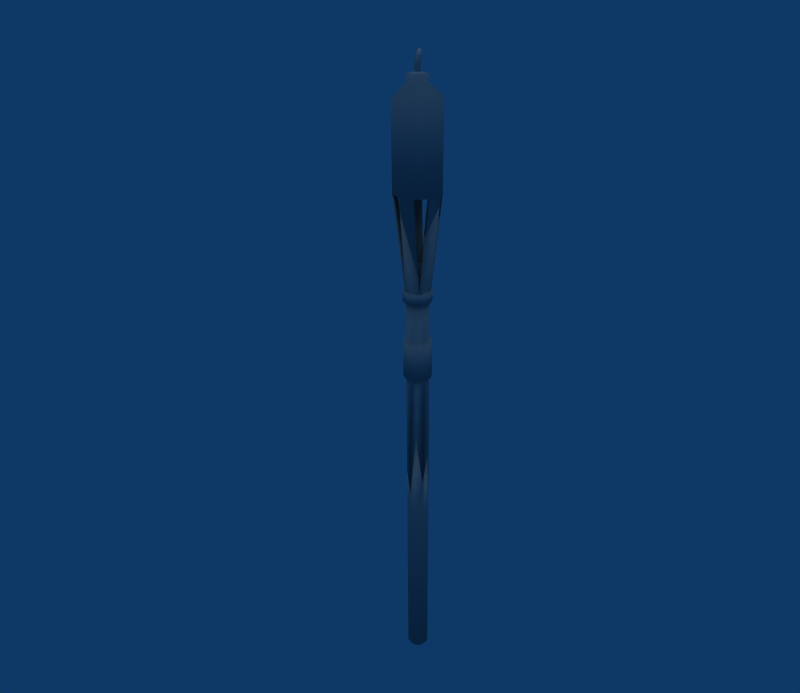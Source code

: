 # Source: TikiTorch.blend  (saved by Blender 2.49.2; exported with 4.5.12 LTS)
import bpy
from mathutils import Matrix  # noqa: F401  (used for matrix-valued properties, if any)

bpy.ops.wm.read_factory_settings(use_empty=True)
scene = bpy.context.scene
scene.name = 'Scene'

# ---- collections
col_collection_1 = bpy.data.collections.new('Collection 1'); scene.collection.children.link(col_collection_1)

# ---- materials (node trees are filled in below, after node groups)
mat_tex_0095_0_dds_002_to = bpy.data.materials.new('Tex_0095_0.dds.002_to')
mat_tex_0095_0_dds_002_to.alpha_threshold = 0.0
mat_tex_0095_0_dds_002_to.diffuse_color = (0.64, 0.64, 0.64, 1.0)
mat_tex_0095_0_dds_002_to.specular_color = (0.5, 0.5, 0.5)
mat_tex_0095_0_dds_002_to.roughness = 0.5
mat_tex_0095_0_dds_torch1 = bpy.data.materials.new('Tex_0095_0.dds_torch1')
mat_tex_0095_0_dds_torch1.alpha_threshold = 0.0
mat_tex_0095_0_dds_torch1.diffuse_color = (0.64, 0.64, 0.64, 1.0)
mat_tex_0095_0_dds_torch1.specular_color = (0.5, 0.5, 0.5)
mat_tex_0095_0_dds_torch1.roughness = 0.5
mat_tex_0095_0_dds_001_to = bpy.data.materials.new('Tex_0095_0.dds.001_to')
mat_tex_0095_0_dds_001_to.alpha_threshold = 0.0
mat_tex_0095_0_dds_001_to.diffuse_color = (0.64, 0.64, 0.64, 1.0)
mat_tex_0095_0_dds_001_to.specular_color = (0.5, 0.5, 0.5)
mat_tex_0095_0_dds_001_to.roughness = 0.5

# ---- material node trees

# ---- world
world_world = bpy.data.worlds.new('World'); scene.world = world_world
world_world.color = (0.05656, 0.2208, 0.4)
world_world.use_sun_shadow = False
world_world.sun_shadow_jitter_overblur = 0.0
world_world.cycles.sampling_method = 'MANUAL'
world_world.cycles.sample_map_resolution = 256

# ---- cameras
cam_camera = bpy.data.cameras.new('Camera')
cam_camera.passepartout_alpha = 0.2
cam_camera.clip_end = 100.0
cam_camera.lens = 35.0
cam_camera.ortho_scale = 7.314
cam_camera.show_passepartout = False
cam_camera.show_safe_areas = True
cam_camera.dof.focus_distance = 0.0
cam_camera.dof.aperture_fstop = 128.0

# ---- lights
light_lamp_001 = bpy.data.lights.new('Lamp.001', 'SUN')
light_lamp_001.transmission_factor = 0.0
light_lamp_001.angle = 1.571
light_lamp_001.energy = 0.8816
light_lamp_001.shadow_buffer_clip_start = 0.5
light_lamp_001.shadow_soft_size = 1.0
light_lamp_001.shadow_cascade_max_distance = 1000.0
light_lamp_001.cycles.use_multiple_importance_sampling = False
light_lamp = bpy.data.lights.new('Lamp', 'SPOT')
light_lamp.transmission_factor = 0.0
light_lamp.energy = 100.0
light_lamp.shadow_buffer_clip_start = 0.5
light_lamp.shadow_soft_size = 1.0
light_lamp.shadow_maximum_resolution = 0.006
light_lamp.use_absolute_resolution = True
light_lamp.cycles.use_multiple_importance_sampling = False

# ---- meshes
me_mesh_0183_rip_tex_002 = bpy.data.meshes.new('Mesh_0183.rip_Tex.002')
me_mesh_0183_rip_tex_002.from_pydata([(-0.047, -0.012, 1.294), (-0.05, -0.015, 1.334), (-0.03, -0.043, 1.334), (0.025, -0.02, 1.142), (0.032, -0.041, 1.334), (0.027, -0.025, 1.145), (0.034, -0.046, 1.334), (0.0, -0.057, 1.334), (-0.001, -0.054, 1.3), (-0.003, -0.048, 1.296), (-0.002, -0.052, 1.334), (0.007, 0.002, 1.588), (0.0, 0.007, 1.588), (0.002, 0.006, 1.604), (-0.007, 0.002, 1.588), (-0.005, 0.001, 1.605), (-0.007, 0.005, 1.619), (0.008, 0.001, 1.605), (0.0, 0.01, 1.618), (-0.009, 0.013, 1.632), (-0.003, 0.016, 1.631), (0.006, 0.005, 1.622), (0.006, -0.007, 1.606), (0.003, -0.002, 1.624), (-0.003, -0.007, 1.606), (-0.005, -0.002, 1.623), (-0.002, 0.008, 1.638), (-0.008, 0.008, 1.636), (0.001, 0.013, 1.635), (-0.004, -0.006, 1.588), (0.004, -0.006, 1.588), (0.045, -0.018, 1.25), (0.039, -0.018, 1.246), (0.052, 0.018, 1.311), (0.047, 0.018, 1.313), (-0.034, -0.046, 1.334), (-0.049, -0.014, 1.28), (-0.03, 0.044, 1.3), (-0.027, 0.041, 1.306), (-0.046, 0.011, 1.239), (-0.041, 0.008, 1.234), (-0.002, 0.05, 1.315), (-0.001, 0.055, 1.311), (0.03, 0.036, 1.28), (0.032, 0.04, 1.277), (-0.055, -0.018, 1.334), (-0.03, 0.043, 1.334), (-0.05, 0.015, 1.334), (-0.002, 0.052, 1.334), (0.0, 0.057, 1.334), (0.034, 0.046, 1.334), (0.032, 0.042, 1.334), (-0.034, 0.046, 1.541), (-0.055, 0.018, 1.541), (-0.022, 0.007, 1.57), (-0.014, 0.019, 1.588), (-0.014, 0.019, 1.57), (-0.022, 0.007, 1.588), (0.0, 0.057, 1.541), (0.0, 0.023, 1.57), (0.034, 0.046, 1.541), (0.014, 0.019, 1.57), (0.055, 0.018, 1.541), (0.022, 0.007, 1.57), (0.055, -0.018, 1.541), (0.0, 0.023, 1.588), (0.014, 0.019, 1.588), (0.022, 0.007, 1.588), (0.022, -0.007, 1.57), (0.022, -0.007, 1.588), (0.014, -0.019, 1.57), (0.014, -0.019, 1.588), (0.034, -0.046, 1.541), (0.0, -0.057, 1.541), (0.0, -0.023, 1.57), (-0.034, -0.046, 1.541), (-0.014, -0.019, 1.57), (-0.055, -0.018, 1.541), (-0.022, -0.007, 1.57), (-0.022, -0.007, 1.588), (0.0, -0.023, 1.588), (-0.014, -0.019, 1.588), (0.049, -0.018, 1.334), (0.049, 0.018, 1.334), (0.055, 0.018, 1.334), (0.055, -0.018, 1.334), (-0.055, 0.018, 1.334), (-0.034, 0.046, 1.334), (0.0, 0.0, 1.595)], [], [(0, 1, 2), (3, 4, 5), (4, 6, 5), (6, 7, 5), (5, 7, 8), (8, 7, 9), (7, 10, 9), (11, 12, 13), (14, 15, 12), (12, 15, 13), (15, 16, 13), (11, 13, 17), (17, 13, 18), (13, 16, 18), (18, 16, 19), (19, 20, 18), (20, 21, 18), (18, 21, 17), (17, 21, 22), (21, 23, 22), (22, 23, 24), (24, 23, 25), (23, 26, 25), (25, 26, 27), (20, 28, 21), (21, 28, 23), (28, 26, 23), (19, 16, 27), (27, 16, 25), (16, 15, 25), (25, 15, 24), (15, 14, 24), (14, 29, 24), (24, 29, 22), (29, 30, 22), (22, 30, 17), (30, 11, 17), (10, 4, 9), (9, 4, 3), (31, 32, 33), (33, 32, 34), (3, 5, 9), (9, 5, 8), (35, 0, 2), (0, 35, 36), (37, 38, 39), (39, 38, 40), (41, 42, 43), (43, 42, 44), (1, 0, 45), (0, 36, 45), (45, 36, 35), (38, 46, 40), (40, 46, 47), (41, 48, 42), (48, 49, 42), (49, 50, 42), (42, 50, 44), (44, 50, 43), (50, 51, 43), (52, 53, 54), (55, 56, 57), (57, 56, 54), (54, 56, 52), (52, 56, 58), (56, 59, 58), (58, 59, 60), (59, 61, 60), (60, 61, 62), (61, 63, 62), (62, 63, 64), (56, 55, 59), (55, 65, 59), (59, 65, 61), (65, 66, 61), (61, 66, 63), (66, 67, 63), (63, 67, 68), (67, 69, 68), (68, 69, 70), (69, 71, 70), (63, 68, 64), (64, 68, 72), (68, 70, 72), (72, 70, 73), (70, 74, 73), (73, 74, 75), (74, 76, 75), (75, 76, 77), (76, 78, 77), (77, 78, 53), (53, 78, 54), (78, 79, 54), (54, 79, 57), (70, 71, 74), (71, 80, 74), (74, 80, 76), (80, 81, 76), (76, 81, 78), (81, 79, 78), (51, 48, 43), (43, 48, 41), (32, 82, 34), (34, 82, 83), (34, 83, 33), (83, 84, 33), (84, 85, 33), (33, 85, 31), (31, 85, 32), (85, 82, 32), (20, 19, 28), (19, 27, 28), (28, 27, 26), (86, 53, 87), (53, 52, 87), (87, 52, 49), (52, 58, 49), (49, 58, 50), (58, 60, 50), (50, 60, 84), (60, 62, 84), (84, 62, 85), (62, 64, 85), (85, 64, 6), (64, 72, 6), (6, 72, 7), (72, 73, 7), (7, 73, 35), (73, 75, 35), (35, 75, 45), (75, 77, 45), (45, 77, 86), (77, 53, 86), (65, 55, 88), (55, 57, 88), (57, 79, 88), (79, 81, 88), (81, 80, 88), (80, 71, 88), (71, 69, 88), (69, 67, 88), (67, 66, 88), (88, 66, 65), (40, 47, 39), (47, 86, 39), (86, 87, 39), (39, 87, 37), (37, 87, 38), (87, 46, 38), (50, 84, 49), (84, 85, 49), (85, 6, 49), (6, 7, 49), (7, 35, 49), (35, 45, 49), (45, 86, 49), (49, 86, 87)])
me_mesh_0183_rip_tex_002.polygons.foreach_set('use_smooth', [True] * 157)
_k = set([(1, 2), (1, 45), (2, 35), (4, 6), (4, 10), (7, 10), (11, 12), (11, 30), (12, 14), (14, 29), (29, 30), (46, 47), (46, 87), (47, 86), (48, 49), (48, 51), (50, 51), (82, 83), (82, 85), (83, 84)])
me_mesh_0183_rip_tex_002.attributes.new('sharp_edge', 'BOOLEAN', 'EDGE').data.foreach_set('value', [ (min(e.vertices), max(e.vertices)) in _k for e in me_mesh_0183_rip_tex_002.edges])
_uv = me_mesh_0183_rip_tex_002.uv_layers.new(name='UVTex')
_uv.uv.foreach_set('vector', [0.3697, 0.9596, 0.2557, 0.9596, 0.2557, 0.8674, 0.8055, 0.8434, 0.2557, 0.8434, 0.7964, 0.8674, 0.2557, 0.8434, 0.2557, 0.8674, 0.7964, 0.8674, 0.2557, 0.8674, 0.2557, 0.9596, 0.7964, 0.8674, 0.7964, 0.8674, 0.2557, 0.9596, 0.3536, 0.9596, 0.3536, 0.9596, 0.2557, 0.9596, 0.3636, 0.9836, 0.2557, 0.9596, 0.2557, 0.9836, 0.3636, 0.9836, 0.7566, 0.8278, 0.7766, 0.8278, 0.7766, 0.768, 0.7967, 0.8278, 0.7967, 0.768, 0.7766, 0.8278, 0.7766, 0.8278, 0.7967, 0.768, 0.7766, 0.768, 0.7967, 0.768, 0.7967, 0.6883, 0.7766, 0.768, 0.7566, 0.8278, 0.7766, 0.768, 0.7566, 0.768, 0.7566, 0.768, 0.7766, 0.768, 0.7766, 0.6883, 0.7766, 0.768, 0.7967, 0.6883, 0.7766, 0.6883, 0.7766, 0.6883, 0.7967, 0.6883, 0.7967, 0.6285, 0.7967, 0.6285, 0.7766, 0.6285, 0.7766, 0.6883, 0.7766, 0.6285, 0.7566, 0.6883, 0.7766, 0.6883, 0.7766, 0.6883, 0.7566, 0.6883, 0.7566, 0.768, 0.7566, 0.768, 0.7566, 0.6883, 0.7365, 0.768, 0.7566, 0.6883, 0.7365, 0.6883, 0.7365, 0.768, 0.7365, 0.768, 0.7365, 0.6883, 0.7164, 0.768, 0.7164, 0.768, 0.7365, 0.6883, 0.7164, 0.6883, 0.7365, 0.6883, 0.7365, 0.6285, 0.7164, 0.6883, 0.7164, 0.6883, 0.7365, 0.6285, 0.7164, 0.6285, 0.7766, 0.6285, 0.7566, 0.6285, 0.7566, 0.6883, 0.7566, 0.6883, 0.7566, 0.6285, 0.7365, 0.6883, 0.7566, 0.6285, 0.7365, 0.6285, 0.7365, 0.6883, 0.6964, 0.6285, 0.6964, 0.6883, 0.7164, 0.6285, 0.7164, 0.6285, 0.6964, 0.6883, 0.7164, 0.6883, 0.6964, 0.6883, 0.6964, 0.768, 0.7164, 0.6883, 0.7164, 0.6883, 0.6964, 0.768, 0.7164, 0.768, 0.6964, 0.768, 0.6964, 0.8278, 0.7164, 0.768, 0.6964, 0.8278, 0.7164, 0.8278, 0.7164, 0.768, 0.7164, 0.768, 0.7164, 0.8278, 0.7365, 0.768, 0.7164, 0.8278, 0.7365, 0.8278, 0.7365, 0.768, 0.7365, 0.768, 0.7365, 0.8278, 0.7566, 0.768, 0.7365, 0.8278, 0.7566, 0.8278, 0.7566, 0.768, 0.2557, 0.9596, 0.2557, 0.8674, 0.3636, 0.9596, 0.3636, 0.9596, 0.2557, 0.8674, 0.8056, 0.8674, 0.08305, 0.8788, 0.05274, 0.8788, 0.08305, 0.9274, 0.08305, 0.9274, 0.05274, 0.8788, 0.05274, 0.9274, 0.007386, 0.9266, 0.04552, 0.9266, 0.007386, 0.8784, 0.007386, 0.8784, 0.04552, 0.9266, 0.04552, 0.8784, 0.09208, 0.8754, 0.1199, 0.9293, 0.1199, 0.8754, 0.1199, 0.9293, 0.09208, 0.8754, 0.09208, 0.9293, 0.1486, 0.9388, 0.1207, 0.9388, 0.1486, 0.9901, 0.1486, 0.9901, 0.1207, 0.9388, 0.1207, 0.9901, 0.1856, 0.9135, 0.1628, 0.9135, 0.1856, 0.9866, 0.1856, 0.9866, 0.1628, 0.9135, 0.1628, 0.9866, 0.2557, 0.9836, 0.3696, 0.9836, 0.2557, 0.9596, 0.3696, 0.9836, 0.4106, 0.9596, 0.2557, 0.9596, 0.2557, 0.9596, 0.4106, 0.9596, 0.2557, 0.8674, 0.3354, 0.9596, 0.2557, 0.9596, 0.5412, 0.8674, 0.5412, 0.8674, 0.2557, 0.9596, 0.2557, 0.8674, 0.31, 0.8434, 0.2557, 0.8434, 0.3222, 0.8674, 0.2557, 0.8434, 0.2557, 0.8674, 0.3222, 0.8674, 0.2557, 0.8674, 0.2557, 0.9596, 0.3222, 0.8674, 0.3222, 0.8674, 0.2557, 0.9596, 0.4205, 0.9596, 0.4205, 0.9596, 0.2557, 0.9596, 0.4101, 0.9836, 0.2557, 0.9596, 0.2557, 0.9836, 0.4101, 0.9836, 0.6312, 0.1702, 0.672, 0.1702, 0.672, 0.07558, 0.6312, 0.01277, 0.6312, 0.07558, 0.672, 0.01277, 0.672, 0.01277, 0.6312, 0.07558, 0.672, 0.07558, 0.672, 0.07558, 0.6312, 0.07558, 0.6312, 0.1702, 0.6312, 0.1702, 0.6312, 0.07558, 0.5903, 0.1702, 0.6312, 0.07558, 0.5903, 0.07558, 0.5903, 0.1702, 0.5903, 0.1702, 0.5903, 0.07558, 0.5495, 0.1702, 0.5903, 0.07558, 0.5495, 0.07558, 0.5495, 0.1702, 0.5495, 0.1702, 0.5495, 0.07558, 0.5087, 0.1702, 0.5495, 0.07558, 0.5087, 0.07558, 0.5087, 0.1702, 0.5087, 0.1702, 0.5087, 0.07558, 0.4678, 0.1702, 0.6312, 0.07558, 0.6312, 0.01277, 0.5903, 0.07558, 0.6312, 0.01277, 0.5903, 0.01277, 0.5903, 0.07558, 0.5903, 0.07558, 0.5903, 0.01277, 0.5495, 0.07558, 0.5903, 0.01277, 0.5495, 0.01277, 0.5495, 0.07558, 0.5495, 0.07558, 0.5495, 0.01277, 0.5087, 0.07558, 0.5495, 0.01277, 0.5087, 0.01277, 0.5087, 0.07558, 0.5087, 0.07558, 0.5087, 0.01277, 0.4678, 0.07558, 0.5087, 0.01277, 0.4678, 0.01277, 0.4678, 0.07558, 0.4678, 0.07558, 0.4678, 0.01277, 0.427, 0.07558, 0.4678, 0.01277, 0.427, 0.01277, 0.427, 0.07558, 0.5087, 0.07558, 0.4678, 0.07558, 0.4678, 0.1702, 0.4678, 0.1702, 0.4678, 0.07558, 0.427, 0.1702, 0.4678, 0.07558, 0.427, 0.07558, 0.427, 0.1702, 0.427, 0.1702, 0.427, 0.07558, 0.3862, 0.1702, 0.427, 0.07558, 0.3862, 0.07558, 0.3862, 0.1702, 0.3862, 0.1702, 0.3862, 0.07558, 0.3453, 0.1702, 0.3862, 0.07558, 0.3453, 0.07558, 0.3453, 0.1702, 0.3453, 0.1702, 0.3453, 0.07558, 0.3045, 0.1702, 0.3453, 0.07558, 0.3045, 0.07558, 0.3045, 0.1702, 0.3045, 0.1702, 0.3045, 0.07558, 0.2636, 0.1702, 0.2636, 0.1702, 0.3045, 0.07558, 0.2636, 0.07558, 0.3045, 0.07558, 0.3045, 0.01277, 0.2636, 0.07558, 0.2636, 0.07558, 0.3045, 0.01277, 0.2636, 0.01277, 0.427, 0.07558, 0.427, 0.01277, 0.3862, 0.07558, 0.427, 0.01277, 0.3862, 0.01277, 0.3862, 0.07558, 0.3862, 0.07558, 0.3862, 0.01277, 0.3453, 0.07558, 0.3862, 0.01277, 0.3453, 0.01277, 0.3453, 0.07558, 0.3453, 0.07558, 0.3453, 0.01277, 0.3045, 0.07558, 0.3453, 0.01277, 0.3045, 0.01277, 0.3045, 0.07558, 0.2557, 0.9596, 0.2557, 0.8674, 0.4102, 0.9596, 0.4102, 0.9596, 0.2557, 0.8674, 0.3101, 0.8674, 0.5081, 0.9596, 0.2557, 0.9596, 0.3164, 0.8674, 0.3164, 0.8674, 0.2557, 0.9596, 0.2557, 0.8674, 0.3164, 0.8434, 0.2557, 0.8434, 0.323, 0.8674, 0.2557, 0.8434, 0.2557, 0.8674, 0.323, 0.8674, 0.2557, 0.8674, 0.2557, 0.9596, 0.323, 0.8674, 0.323, 0.8674, 0.2557, 0.9596, 0.4964, 0.9596, 0.4964, 0.9596, 0.2557, 0.9596, 0.5081, 0.9836, 0.2557, 0.9596, 0.2557, 0.9836, 0.5081, 0.9836, 0.7249, 0.5326, 0.801, 0.5197, 0.689, 0.4644, 0.801, 0.5197, 0.8123, 0.4435, 0.689, 0.4644, 0.689, 0.4644, 0.8123, 0.4435, 0.743, 0.4093, 0.6714, 0.5903, 0.6714, 0.1821, 0.6306, 0.5903, 0.6714, 0.1821, 0.6306, 0.1821, 0.6306, 0.5903, 0.6306, 0.5903, 0.6306, 0.1821, 0.5897, 0.5903, 0.6306, 0.1821, 0.5897, 0.1821, 0.5897, 0.5903, 0.5897, 0.5903, 0.5897, 0.1821, 0.5488, 0.5903, 0.5897, 0.1821, 0.5488, 0.1821, 0.5488, 0.5903, 0.5488, 0.5903, 0.5488, 0.1821, 0.508, 0.5903, 0.5488, 0.1821, 0.508, 0.1821, 0.508, 0.5903, 0.508, 0.5903, 0.508, 0.1821, 0.4671, 0.5903, 0.508, 0.1821, 0.4671, 0.1821, 0.4671, 0.5903, 0.4671, 0.5903, 0.4671, 0.1821, 0.4262, 0.5903, 0.4671, 0.1821, 0.4262, 0.1821, 0.4262, 0.5903, 0.4262, 0.5903, 0.4262, 0.1821, 0.3854, 0.5903, 0.4262, 0.1821, 0.3854, 0.1821, 0.3854, 0.5903, 0.3854, 0.5903, 0.3854, 0.1821, 0.3445, 0.5903, 0.3854, 0.1821, 0.3445, 0.1821, 0.3445, 0.5903, 0.3445, 0.5903, 0.3445, 0.1821, 0.3036, 0.5903, 0.3445, 0.1821, 0.3037, 0.1821, 0.3036, 0.5903, 0.3036, 0.5903, 0.3037, 0.1821, 0.2628, 0.5903, 0.3037, 0.1821, 0.2628, 0.1821, 0.2628, 0.5903, 0.9566, 0.7002, 0.9162, 0.6796, 0.9048, 0.752, 0.9162, 0.6796, 0.8715, 0.6867, 0.9048, 0.752, 0.8715, 0.6867, 0.8395, 0.7187, 0.9048, 0.752, 0.8395, 0.7187, 0.8324, 0.7634, 0.9048, 0.752, 0.8324, 0.7634, 0.853, 0.8038, 0.9048, 0.752, 0.853, 0.8038, 0.8933, 0.8243, 0.9048, 0.752, 0.8933, 0.8243, 0.938, 0.8172, 0.9048, 0.752, 0.938, 0.8172, 0.97, 0.7852, 0.9048, 0.752, 0.97, 0.7852, 0.9771, 0.7405, 0.9048, 0.752, 0.9048, 0.752, 0.9771, 0.7405, 0.9566, 0.7002, 0.5412, 0.8434, 0.2557, 0.8434, 0.5287, 0.8674, 0.2557, 0.8434, 0.2557, 0.8674, 0.5287, 0.8674, 0.2557, 0.8674, 0.2557, 0.9596, 0.5287, 0.8674, 0.5287, 0.8674, 0.2557, 0.9596, 0.3546, 0.9596, 0.3546, 0.9596, 0.2557, 0.9596, 0.3354, 0.9836, 0.2557, 0.9596, 0.2557, 0.9836, 0.3354, 0.9836, 0.9498, 0.03152, 0.9898, 0.08664, 0.885, 0.01047, 0.9898, 0.08664, 0.9898, 0.1548, 0.885, 0.01047, 0.9898, 0.1548, 0.9498, 0.2099, 0.885, 0.01047, 0.9498, 0.2099, 0.885, 0.2309, 0.885, 0.01047, 0.885, 0.2309, 0.8202, 0.2099, 0.885, 0.01047, 0.8202, 0.2099, 0.7801, 0.1548, 0.885, 0.01047, 0.7801, 0.1548, 0.7801, 0.08664, 0.885, 0.01047, 0.885, 0.01047, 0.7801, 0.08664, 0.8202, 0.03152])
me_mesh_0183_rip_tex_002.materials.append(mat_tex_0095_0_dds_002_to)
me_mesh_0183_rip_tex_002.use_remesh_preserve_volume = False
me_mesh_0183_rip_tex_002.use_remesh_preserve_attributes = False
me_mesh_0183_rip_tex_002.use_mirror_vertex_groups = False
me_mesh_0183_rip_tex_002.update()
me_mesh_0183_rip_tex_001 = bpy.data.meshes.new('Mesh_0183.rip_Tex.001')
me_mesh_0183_rip_tex_001.from_pydata([(0.013, -0.01, 0.5792), (0.027, -0.009, 0.5572), (0.027, 0.009, 0.6382), (0.002, 0.002, 0.5342), (-0.017, -0.023, 0.5862), (0.0, -0.028, 0.5212), (0.0, 0.028, 0.7752), (-0.009, 0.016, 0.6962), (0.017, 0.023, 0.4922), (-0.027, -0.009, 0.5432), (-0.017, 0.023, 0.6602), (-0.018, 0.018, 0.6432), (0.0, 0.028, 0.4652), (0.017, 0.023, -0.03076), (0.0, 0.028, -0.03076), (0.017, -0.023, -0.03076), (0.027, -0.009, -0.03076), (0.027, -0.009, 0.4632), (0.027, 0.009, 0.4632), (0.027, 0.009, -0.03076), (0.017, 0.023, 0.4652), (0.017, -0.023, 0.4632), (0.017, -0.023, 0.6982), (0.0, -0.028, 0.4642), (-0.017, -0.023, 0.4642), (-0.027, -0.009, 0.4642), (-0.017, 0.023, -0.03076), (-0.027, 0.009, -0.03076), (-0.027, 0.009, 0.4652), (-0.027, -0.009, -0.03076), (-0.017, -0.023, -0.03076), (0.0, -0.028, -0.03076), (-0.017, 0.023, 0.4652), (-0.027, 0.009, 0.7042)], [], [(0, 1, 2), (4, 0, 3), (0, 4, 5), (6, 7, 8), (8, 7, 3), (7, 9, 3), (3, 9, 4), (8, 3, 2), (3, 0, 2), (10, 11, 6), (6, 11, 7), (11, 9, 7), (12, 13, 14), (15, 16, 17), (17, 16, 18), (16, 19, 18), (19, 13, 18), (18, 13, 20), (13, 12, 20), (12, 6, 20), (6, 8, 20), (20, 8, 18), (8, 2, 18), (18, 2, 17), (2, 1, 17), (17, 1, 21), (1, 22, 21), (21, 22, 23), (22, 5, 23), (23, 5, 24), (5, 4, 24), (24, 4, 25), (4, 9, 25), (26, 27, 28), (28, 27, 25), (27, 29, 25), (25, 29, 24), (29, 30, 24), (24, 30, 23), (30, 31, 23), (23, 31, 21), (31, 15, 21), (21, 15, 17), (12, 14, 32), (14, 26, 32), (32, 26, 28), (25, 9, 28), (9, 33, 28), (28, 33, 32), (33, 10, 32), (32, 10, 12), (10, 6, 12), (19, 16, 13), (16, 15, 13), (15, 31, 13), (13, 31, 14), (31, 30, 14), (14, 30, 26), (30, 29, 26), (26, 29, 27), (1, 0, 22), (10, 33, 11), (33, 9, 11), (22, 0, 5)])
me_mesh_0183_rip_tex_001.polygons.foreach_set('use_smooth', [True] * 64)
_uv = me_mesh_0183_rip_tex_001.uv_layers.new(name='UVTex')
_uv.uv.foreach_set('vector', [0.1472, 0.9799, 0.1532, 0.9899, 0.1532, 0.9536, 0.154, 0.9875, 0.1674, 0.9816, 0.1622, 0.9762, 0.1674, 0.9816, 0.154, 0.9875, 0.1614, 0.9899, 0.07889, 0.8629, 0.0748, 0.8983, 0.08633, 0.9899, 0.08633, 0.9899, 0.0748, 0.8983, 0.0797, 0.9711, 0.0748, 0.8983, 0.06687, 0.967, 0.0797, 0.9711, 0.0797, 0.9711, 0.06687, 0.967, 0.07146, 0.9476, 0.1351, 0.9242, 0.1285, 0.9431, 0.1397, 0.9899, 0.1285, 0.9431, 0.1337, 0.9636, 0.1397, 0.9899, 0.08961, 0.9371, 0.0917, 0.9449, 0.0872, 0.8858, 0.0872, 0.8858, 0.0917, 0.9449, 0.09283, 0.9212, 0.0917, 0.9449, 0.1037, 0.9899, 0.09283, 0.9212, 0.2272, 0.3572, 0.2057, 0.8132, 0.2272, 0.8132, 0.1409, 0.8132, 0.1625, 0.8132, 0.1625, 0.3581, 0.1625, 0.3581, 0.1625, 0.8132, 0.1841, 0.358, 0.1625, 0.8132, 0.1841, 0.8132, 0.1841, 0.358, 0.1841, 0.8132, 0.2057, 0.8132, 0.1841, 0.358, 0.1841, 0.358, 0.2057, 0.8132, 0.2057, 0.357, 0.2057, 0.8132, 0.2272, 0.3572, 0.2057, 0.357, 0.2272, 0.3572, 0.2272, 0.2031, 0.2057, 0.357, 0.2272, 0.2031, 0.2057, 0.3439, 0.2057, 0.357, 0.2057, 0.357, 0.2057, 0.3439, 0.1841, 0.358, 0.2057, 0.3439, 0.1841, 0.2711, 0.1841, 0.358, 0.1841, 0.358, 0.1841, 0.2711, 0.1625, 0.3581, 0.1841, 0.2711, 0.1625, 0.3114, 0.1625, 0.3581, 0.1625, 0.3581, 0.1625, 0.3114, 0.1409, 0.3582, 0.1625, 0.3114, 0.1409, 0.241, 0.1409, 0.3582, 0.1409, 0.3582, 0.1409, 0.241, 0.1194, 0.3577, 0.1409, 0.241, 0.1194, 0.3295, 0.1194, 0.3577, 0.1194, 0.3577, 0.1194, 0.3295, 0.09781, 0.3577, 0.1194, 0.3295, 0.09782, 0.2971, 0.09781, 0.3577, 0.09781, 0.3577, 0.09782, 0.2971, 0.07625, 0.3574, 0.09782, 0.2971, 0.07625, 0.3185, 0.07625, 0.3574, 0.03311, 0.8132, 0.05468, 0.8132, 0.05468, 0.3572, 0.05468, 0.3572, 0.05468, 0.8132, 0.07625, 0.3574, 0.05468, 0.8132, 0.07625, 0.8132, 0.07625, 0.3574, 0.07625, 0.3574, 0.07625, 0.8132, 0.09781, 0.3577, 0.07625, 0.8132, 0.09781, 0.8132, 0.09781, 0.3577, 0.09781, 0.3577, 0.09781, 0.8132, 0.1194, 0.3577, 0.09781, 0.8132, 0.1194, 0.8132, 0.1194, 0.3577, 0.1194, 0.3577, 0.1194, 0.8132, 0.1409, 0.3582, 0.1194, 0.8132, 0.1409, 0.8132, 0.1409, 0.3582, 0.1409, 0.3582, 0.1409, 0.8132, 0.1625, 0.3581, 0.01155, 0.3572, 0.01155, 0.8132, 0.03311, 0.3572, 0.01155, 0.8132, 0.03311, 0.8132, 0.03311, 0.3572, 0.03311, 0.3572, 0.03311, 0.8132, 0.05468, 0.3572, 0.07625, 0.3574, 0.07625, 0.3185, 0.05468, 0.3572, 0.07625, 0.3185, 0.05468, 0.2383, 0.05468, 0.3572, 0.05468, 0.3572, 0.05468, 0.2383, 0.03311, 0.3572, 0.05468, 0.2383, 0.03311, 0.26, 0.03311, 0.3572, 0.03311, 0.3572, 0.03311, 0.26, 0.01155, 0.3572, 0.03311, 0.26, 0.01155, 0.2031, 0.01155, 0.3572, 0.8657, 0.4467, 0.9233, 0.4467, 0.8191, 0.4111, 0.9233, 0.4467, 0.9699, 0.4111, 0.8191, 0.4111, 0.9699, 0.4111, 0.9877, 0.3535, 0.8191, 0.4111, 0.8191, 0.4111, 0.9877, 0.3535, 0.8013, 0.3535, 0.9877, 0.3535, 0.9699, 0.2959, 0.8013, 0.3535, 0.8013, 0.3535, 0.9699, 0.2959, 0.8191, 0.2959, 0.9699, 0.2959, 0.9233, 0.2603, 0.8191, 0.2959, 0.8191, 0.2959, 0.9233, 0.2603, 0.8657, 0.2603, 0.1465, 0.9264, 0.1404, 0.9364, 0.1419, 0.9899, 0.1277, 0.9371, 0.1214, 0.9175, 0.1257, 0.9449, 0.1214, 0.9175, 0.1136, 0.9899, 0.1257, 0.9449, 0.1104, 0.9101, 0.1046, 0.9636, 0.1128, 0.9899])
me_mesh_0183_rip_tex_001.materials.append(mat_tex_0095_0_dds_torch1)
me_mesh_0183_rip_tex_001.use_remesh_preserve_volume = False
me_mesh_0183_rip_tex_001.use_remesh_preserve_attributes = False
me_mesh_0183_rip_tex_001.use_mirror_vertex_groups = False
me_mesh_0183_rip_tex_001.update()
me_mesh_0183_rip_tex = bpy.data.meshes.new('Mesh_0183.rip_Tex')
me_mesh_0183_rip_tex.from_pydata([(-0.047, -0.012, 1.294), (-0.03, -0.043, 1.334), (-0.026, 0.003, 1.077), (-0.005, -0.026, 1.077), (0.023, -0.013, 1.077), (0.025, -0.02, 1.142), (0.024, -0.018, 1.077), (0.027, -0.025, 1.145), (-0.001, -0.054, 1.3), (-0.009, -0.029, 1.077), (-0.011, -0.024, 1.077), (-0.003, -0.048, 1.296), (-0.027, 0.009, 0.7042), (-0.017, -0.023, 0.5862), (-0.027, -0.009, 0.5432), (0.027, -0.009, 0.5572), (0.013, 0.01, 0.6662), (0.027, 0.009, 0.6382), (0.019, 0.014, 0.6772), (0.0, 0.028, 0.7752), (-0.017, 0.023, 0.6602), (0.0, 0.0, 0.6792), (-0.016, -0.007, 0.6272), (0.0, -0.028, 0.5212), (0.017, 0.023, 0.4922), (-0.011, 0.024, 1.077), (-0.002, 0.05, 1.315), (-0.009, 0.029, 1.077), (-0.001, 0.055, 1.311), (0.032, 0.04, 1.277), (0.024, 0.018, 1.077), (0.023, 0.013, 1.077), (0.03, 0.036, 1.28), (0.021, 0.029, 0.9692), (0.0, 0.036, 0.9692), (0.034, 0.011, 0.9692), (-0.021, 0.029, 0.9692), (-0.034, 0.011, 0.9692), (-0.034, -0.011, 0.9692), (-0.021, -0.029, 0.9692), (0.0, -0.036, 0.9692), (0.021, -0.029, 0.9692), (0.034, -0.011, 0.9692), (0.017, -0.023, 0.6982), (-0.049, -0.014, 1.28), (-0.034, -0.046, 1.334), (-0.027, 0.041, 1.306), (-0.03, 0.044, 1.3), (-0.041, 0.008, 1.234), (-0.046, 0.011, 1.239), (0.052, 0.018, 1.311), (0.047, 0.018, 1.313), (0.045, -0.018, 1.25), (0.039, -0.018, 1.246), (0.019, 0.018, 1.077), (0.019, -0.018, 1.077), (0.021, 0.029, 0.8712), (0.034, 0.011, 0.8712), (0.0, 0.036, 0.8712), (0.034, -0.011, 0.8712), (0.021, -0.029, 0.8712), (0.0, -0.036, 0.8712), (-0.021, -0.029, 0.8712), (-0.034, -0.011, 0.8712), (-0.034, 0.011, 0.8712), (-0.021, 0.029, 0.8712), (-0.005, 0.026, 1.077), (-0.03, 0.0, 1.077), (-0.026, -0.003, 1.077), (0.017, 0.023, 1.159), (0.0, 0.028, 1.159), (0.027, 0.009, 1.159), (-0.017, 0.023, 1.159), (-0.027, 0.009, 1.159), (-0.027, -0.009, 1.159), (-0.017, -0.023, 1.159), (0.0, -0.028, 1.159), (0.017, -0.023, 1.159), (0.027, -0.009, 1.159), (0.021, 0.029, 1.101), (0.0, 0.036, 1.101), (0.034, 0.011, 1.101), (-0.021, 0.029, 1.101), (-0.034, 0.011, 1.101), (-0.034, -0.011, 1.101), (-0.021, -0.029, 1.101), (0.0, -0.036, 1.101), (0.021, -0.029, 1.101), (0.034, -0.011, 1.101), (-0.021, 0.029, 1.074), (-0.034, 0.011, 1.074), (-0.034, -0.011, 1.074), (-0.021, -0.029, 1.074), (0.0, -0.036, 1.074), (0.021, -0.029, 1.074), (0.034, -0.011, 1.074), (0.034, 0.011, 1.074), (0.021, 0.029, 1.074), (0.0, 0.036, 1.074)], [], [(0, 1, 2), (2, 1, 3), (4, 5, 6), (5, 7, 6), (7, 8, 6), (6, 8, 9), (9, 8, 10), (8, 11, 10), (12, 13, 14), (15, 16, 17), (17, 16, 18), (18, 16, 19), (19, 16, 20), (16, 21, 20), (20, 21, 12), (21, 22, 12), (12, 22, 13), (22, 23, 13), (17, 18, 24), (18, 19, 24), (25, 26, 27), (26, 28, 27), (28, 29, 27), (27, 29, 30), (30, 29, 31), (29, 32, 31), (33, 34, 35), (34, 36, 35), (36, 37, 35), (37, 38, 35), (38, 39, 35), (39, 40, 35), (40, 41, 35), (35, 41, 42), (11, 5, 10), (10, 5, 4), (16, 15, 21), (21, 15, 43), (23, 22, 43), (43, 22, 21), (0, 44, 1), (1, 44, 45), (46, 47, 48), (48, 47, 49), (32, 29, 26), (26, 29, 28), (50, 51, 52), (52, 51, 53), (11, 8, 5), (5, 8, 7), (54, 51, 30), (51, 50, 30), (50, 52, 30), (30, 52, 6), (6, 52, 55), (52, 53, 55), (56, 57, 58), (57, 59, 58), (59, 60, 58), (60, 61, 58), (61, 62, 58), (62, 63, 58), (63, 64, 58), (58, 64, 65), (53, 51, 55), (55, 51, 54), (32, 26, 31), (31, 26, 25), (46, 66, 47), (66, 27, 47), (27, 67, 47), (47, 67, 49), (49, 67, 48), (67, 68, 48), (69, 70, 71), (70, 72, 71), (72, 73, 71), (73, 74, 71), (74, 75, 71), (75, 76, 71), (76, 77, 71), (71, 77, 78), (46, 48, 66), (66, 48, 68), (3, 1, 9), (1, 45, 9), (45, 44, 9), (9, 44, 67), (67, 44, 2), (44, 0, 2), (79, 80, 81), (80, 82, 81), (82, 83, 81), (83, 84, 81), (84, 85, 81), (85, 86, 81), (86, 87, 81), (81, 87, 88), (70, 19, 72), (19, 20, 72), (72, 20, 73), (20, 12, 73), (73, 12, 74), (12, 14, 74), (74, 14, 75), (14, 13, 75), (75, 13, 76), (13, 23, 76), (76, 23, 77), (23, 43, 77), (77, 43, 78), (43, 15, 78), (78, 15, 71), (15, 17, 71), (17, 24, 71), (71, 24, 69), (69, 24, 70), (24, 19, 70), (82, 89, 83), (89, 90, 83), (83, 90, 84), (90, 91, 84), (84, 91, 85), (91, 92, 85), (85, 92, 86), (92, 93, 86), (86, 93, 87), (93, 94, 87), (87, 94, 88), (94, 95, 88), (88, 95, 81), (95, 96, 81), (81, 96, 79), (96, 97, 79), (79, 97, 80), (97, 98, 80), (80, 98, 82), (98, 89, 82), (36, 65, 37), (65, 64, 37), (37, 64, 38), (64, 63, 38), (38, 63, 39), (63, 62, 39), (39, 62, 40), (62, 61, 40), (40, 61, 41), (61, 60, 41), (41, 60, 42), (60, 59, 42), (42, 59, 35), (59, 57, 35), (35, 57, 33), (57, 56, 33), (33, 56, 34), (56, 58, 34), (34, 58, 36), (58, 65, 36), (97, 96, 98), (96, 95, 98), (95, 94, 98), (94, 93, 98), (93, 92, 98), (92, 91, 98), (91, 90, 98), (98, 90, 89)])
me_mesh_0183_rip_tex.polygons.foreach_set('use_smooth', [True] * 166)
_k = set([(2, 3), (2, 67), (3, 9), (4, 6), (4, 10), (6, 9), (6, 30), (6, 55), (9, 10), (9, 67), (25, 27), (25, 31), (27, 30), (27, 66), (27, 67), (30, 31), (30, 54), (54, 55), (66, 68), (67, 68)])
me_mesh_0183_rip_tex.attributes.new('sharp_edge', 'BOOLEAN', 'EDGE').data.foreach_set('value', [ (min(e.vertices), max(e.vertices)) in _k for e in me_mesh_0183_rip_tex.edges])
_uv = me_mesh_0183_rip_tex.uv_layers.new(name='UVTex')
_uv.uv.foreach_set('vector', [0.3697, 0.9596, 0.2557, 0.8674, 0.9915, 0.9596, 0.9915, 0.9596, 0.2557, 0.8674, 0.9915, 0.8674, 0.9915, 0.8433, 0.8055, 0.8434, 0.9916, 0.8674, 0.8055, 0.8434, 0.7964, 0.8674, 0.9916, 0.8674, 0.7964, 0.8674, 0.3536, 0.9596, 0.9916, 0.8674, 0.9916, 0.8674, 0.3536, 0.9596, 0.9916, 0.9596, 0.9916, 0.9596, 0.3536, 0.9596, 0.9915, 0.9836, 0.3536, 0.9596, 0.3636, 0.9836, 0.9915, 0.9836, 0.1499, 0.9592, 0.1555, 0.9069, 0.1499, 0.8878, 0.179, 0.8941, 0.1717, 0.9423, 0.179, 0.9299, 0.179, 0.9299, 0.1717, 0.9423, 0.1749, 0.9471, 0.1749, 0.9471, 0.1717, 0.9423, 0.1645, 0.9904, 0.1645, 0.9904, 0.1717, 0.9423, 0.1555, 0.9399, 0.1717, 0.9423, 0.1645, 0.9483, 0.1555, 0.9399, 0.1555, 0.9399, 0.1645, 0.9483, 0.1499, 0.9592, 0.1645, 0.9483, 0.156, 0.9253, 0.1499, 0.9592, 0.1499, 0.9592, 0.156, 0.9253, 0.1555, 0.9069, 0.156, 0.9253, 0.1645, 0.878, 0.1555, 0.9069, 0.1489, 0.9257, 0.1459, 0.9085, 0.1412, 0.9904, 0.1459, 0.9085, 0.1383, 0.8652, 0.1412, 0.9904, 0.9915, 0.8433, 0.31, 0.8434, 0.9916, 0.8674, 0.31, 0.8434, 0.3222, 0.8674, 0.9916, 0.8674, 0.3222, 0.8674, 0.4205, 0.9596, 0.9916, 0.8674, 0.9916, 0.8674, 0.4205, 0.9596, 0.9916, 0.9596, 0.9916, 0.9596, 0.4205, 0.9596, 0.9915, 0.9836, 0.4205, 0.9596, 0.4101, 0.9836, 0.9915, 0.9836, 0.9805, 0.5589, 0.9551, 0.5091, 0.9718, 0.6142, 0.9551, 0.5091, 0.9053, 0.4837, 0.9718, 0.6142, 0.9053, 0.4837, 0.85, 0.4924, 0.9718, 0.6142, 0.85, 0.4924, 0.8104, 0.532, 0.9718, 0.6142, 0.8104, 0.532, 0.8017, 0.5873, 0.9718, 0.6142, 0.8017, 0.5873, 0.8271, 0.6371, 0.9718, 0.6142, 0.8271, 0.6371, 0.8769, 0.6625, 0.9718, 0.6142, 0.9718, 0.6142, 0.8769, 0.6625, 0.9322, 0.6538, 0.3636, 0.9596, 0.8056, 0.8674, 0.9915, 0.9596, 0.9915, 0.9596, 0.8056, 0.8674, 0.9915, 0.8674, 0.1985, 0.9423, 0.2085, 0.9904, 0.2038, 0.9363, 0.2038, 0.9363, 0.2085, 0.9904, 0.2161, 0.9278, 0.1886, 0.9117, 0.1801, 0.959, 0.1976, 0.9904, 0.1976, 0.9904, 0.1801, 0.959, 0.1886, 0.982, 0.08018, 0.9893, 0.1127, 0.9893, 0.08018, 0.9382, 0.08018, 0.9382, 0.1127, 0.9893, 0.1127, 0.9382, 0.07256, 0.9419, 0.03852, 0.9419, 0.07256, 0.9901, 0.07256, 0.9901, 0.03852, 0.9419, 0.03852, 0.9901, 0.006167, 0.9899, 0.03061, 0.9899, 0.006167, 0.9469, 0.006167, 0.9469, 0.03061, 0.9899, 0.03061, 0.9469, 0.07095, 0.87, 0.04984, 0.87, 0.07095, 0.9302, 0.07095, 0.9302, 0.04984, 0.87, 0.04984, 0.9302, 0.03448, 0.8692, 0.01337, 0.8692, 0.03448, 0.9323, 0.03448, 0.9323, 0.01337, 0.8692, 0.01337, 0.9323, 0.9915, 0.8433, 0.3164, 0.8434, 0.9916, 0.8674, 0.3164, 0.8434, 0.323, 0.8674, 0.9916, 0.8674, 0.323, 0.8674, 0.4964, 0.9596, 0.9916, 0.8674, 0.9916, 0.8674, 0.4964, 0.9596, 0.9916, 0.9596, 0.9916, 0.9596, 0.4964, 0.9596, 0.9915, 0.9836, 0.4964, 0.9596, 0.5081, 0.9836, 0.9915, 0.9836, 0.9805, 0.5589, 0.9718, 0.6142, 0.9551, 0.5091, 0.9718, 0.6142, 0.9322, 0.6538, 0.9551, 0.5091, 0.9322, 0.6538, 0.8769, 0.6625, 0.9551, 0.5091, 0.8769, 0.6625, 0.8271, 0.6371, 0.9551, 0.5091, 0.8271, 0.6371, 0.8017, 0.5873, 0.9551, 0.5091, 0.8017, 0.5873, 0.8104, 0.532, 0.9551, 0.5091, 0.8104, 0.532, 0.85, 0.4924, 0.9551, 0.5091, 0.9551, 0.5091, 0.85, 0.4924, 0.9053, 0.4837, 0.5081, 0.9596, 0.3164, 0.8674, 0.9915, 0.9596, 0.9915, 0.9596, 0.3164, 0.8674, 0.9915, 0.8674, 0.4102, 0.9596, 0.3101, 0.8674, 0.9915, 0.9596, 0.9915, 0.9596, 0.3101, 0.8674, 0.9915, 0.8674, 0.3354, 0.9836, 0.9915, 0.9836, 0.3546, 0.9596, 0.9915, 0.9836, 0.9916, 0.9596, 0.3546, 0.9596, 0.9916, 0.9596, 0.9916, 0.8674, 0.3546, 0.9596, 0.3546, 0.9596, 0.9916, 0.8674, 0.5287, 0.8674, 0.5287, 0.8674, 0.9916, 0.8674, 0.5412, 0.8434, 0.9916, 0.8674, 0.9915, 0.8433, 0.5412, 0.8434, 0.9514, 0.2709, 0.8926, 0.2518, 0.9877, 0.3209, 0.8926, 0.2518, 0.8339, 0.2709, 0.9877, 0.3209, 0.8339, 0.2709, 0.7976, 0.3209, 0.9877, 0.3209, 0.7976, 0.3209, 0.7976, 0.3827, 0.9877, 0.3209, 0.7976, 0.3827, 0.8339, 0.4327, 0.9877, 0.3209, 0.8339, 0.4327, 0.8926, 0.4518, 0.9877, 0.3209, 0.8926, 0.4518, 0.9514, 0.4327, 0.9877, 0.3209, 0.9877, 0.3209, 0.9514, 0.4327, 0.9877, 0.3827, 0.3354, 0.9596, 0.5412, 0.8674, 0.9915, 0.9596, 0.9915, 0.9596, 0.5412, 0.8674, 0.9915, 0.8674, 0.9915, 0.8433, 0.2557, 0.8434, 0.9916, 0.8674, 0.2557, 0.8434, 0.2557, 0.8674, 0.9916, 0.8674, 0.2557, 0.8674, 0.4106, 0.9596, 0.9916, 0.8674, 0.9916, 0.8674, 0.4106, 0.9596, 0.9916, 0.9596, 0.9916, 0.9596, 0.4106, 0.9596, 0.9915, 0.9836, 0.4106, 0.9596, 0.3696, 0.9836, 0.9915, 0.9836, 0.9805, 0.5589, 0.9551, 0.5091, 0.9718, 0.6142, 0.9551, 0.5091, 0.9053, 0.4837, 0.9718, 0.6142, 0.9053, 0.4837, 0.85, 0.4924, 0.9718, 0.6142, 0.85, 0.4924, 0.8104, 0.532, 0.9718, 0.6142, 0.8104, 0.532, 0.8017, 0.5873, 0.9718, 0.6142, 0.8017, 0.5873, 0.8271, 0.6371, 0.9718, 0.6142, 0.8271, 0.6371, 0.8769, 0.6625, 0.9718, 0.6142, 0.9718, 0.6142, 0.8769, 0.6625, 0.9322, 0.6538, 0.01155, 0.01221, 0.01155, 0.2031, 0.03311, 0.01221, 0.01155, 0.2031, 0.03311, 0.26, 0.03311, 0.01221, 0.03311, 0.01221, 0.03311, 0.26, 0.05468, 0.01221, 0.03311, 0.26, 0.05468, 0.2383, 0.05468, 0.01221, 0.05468, 0.01221, 0.05468, 0.2383, 0.07625, 0.01221, 0.05468, 0.2383, 0.07625, 0.3185, 0.07625, 0.01221, 0.07625, 0.01221, 0.07625, 0.3185, 0.09781, 0.01221, 0.07625, 0.3185, 0.09782, 0.2971, 0.09781, 0.01221, 0.09781, 0.01221, 0.09782, 0.2971, 0.1194, 0.01221, 0.09782, 0.2971, 0.1194, 0.3295, 0.1194, 0.01221, 0.1194, 0.01221, 0.1194, 0.3295, 0.1409, 0.01221, 0.1194, 0.3295, 0.1409, 0.241, 0.1409, 0.01221, 0.1409, 0.01221, 0.1409, 0.241, 0.1625, 0.01221, 0.1409, 0.241, 0.1625, 0.3114, 0.1625, 0.01221, 0.1625, 0.01221, 0.1625, 0.3114, 0.1841, 0.01221, 0.1625, 0.3114, 0.1841, 0.2711, 0.1841, 0.01221, 0.1841, 0.2711, 0.2057, 0.3439, 0.1841, 0.01221, 0.1841, 0.01221, 0.2057, 0.3439, 0.2057, 0.01221, 0.2057, 0.01221, 0.2057, 0.3439, 0.2272, 0.01221, 0.2057, 0.3439, 0.2272, 0.2031, 0.2272, 0.01221, 0.265, 0.6052, 0.265, 0.6565, 0.3057, 0.6052, 0.265, 0.6565, 0.3057, 0.6565, 0.3057, 0.6052, 0.3057, 0.6052, 0.3057, 0.6565, 0.3463, 0.6052, 0.3057, 0.6565, 0.3463, 0.6565, 0.3463, 0.6052, 0.3463, 0.6052, 0.3463, 0.6565, 0.3869, 0.6052, 0.3463, 0.6565, 0.3869, 0.6565, 0.3869, 0.6052, 0.3869, 0.6052, 0.3869, 0.6565, 0.4276, 0.6052, 0.3869, 0.6565, 0.4276, 0.6565, 0.4276, 0.6052, 0.4276, 0.6052, 0.4276, 0.6565, 0.4682, 0.6052, 0.4276, 0.6565, 0.4682, 0.6565, 0.4682, 0.6052, 0.4682, 0.6052, 0.4682, 0.6565, 0.5089, 0.6052, 0.4682, 0.6565, 0.5089, 0.6565, 0.5089, 0.6052, 0.5089, 0.6052, 0.5089, 0.6565, 0.5495, 0.6052, 0.5089, 0.6565, 0.5495, 0.6565, 0.5495, 0.6052, 0.5495, 0.6052, 0.5495, 0.6565, 0.5902, 0.6052, 0.5495, 0.6565, 0.5902, 0.6565, 0.5902, 0.6052, 0.5902, 0.6052, 0.5902, 0.6565, 0.6308, 0.6052, 0.5902, 0.6565, 0.6308, 0.6565, 0.6308, 0.6052, 0.6308, 0.6052, 0.6308, 0.6565, 0.6715, 0.6052, 0.6308, 0.6565, 0.6715, 0.6565, 0.6715, 0.6052, 0.2648, 0.6703, 0.2648, 0.8293, 0.3052, 0.6703, 0.2648, 0.8293, 0.3052, 0.8293, 0.3052, 0.6703, 0.3052, 0.6703, 0.3052, 0.8293, 0.3457, 0.6703, 0.3052, 0.8293, 0.3457, 0.8293, 0.3457, 0.6703, 0.3457, 0.6703, 0.3457, 0.8293, 0.3861, 0.6703, 0.3457, 0.8293, 0.3861, 0.8293, 0.3861, 0.6703, 0.3861, 0.6703, 0.3861, 0.8293, 0.4266, 0.6703, 0.3861, 0.8293, 0.4266, 0.8293, 0.4266, 0.6703, 0.4266, 0.6703, 0.4266, 0.8293, 0.4671, 0.6703, 0.4266, 0.8293, 0.4671, 0.8293, 0.4671, 0.6703, 0.4671, 0.6703, 0.4671, 0.8293, 0.5075, 0.6703, 0.4671, 0.8293, 0.5075, 0.8293, 0.5075, 0.6703, 0.5075, 0.6703, 0.5075, 0.8293, 0.548, 0.6703, 0.5075, 0.8293, 0.548, 0.8293, 0.548, 0.6703, 0.548, 0.6703, 0.548, 0.8293, 0.5884, 0.6703, 0.548, 0.8293, 0.5884, 0.8293, 0.5884, 0.6703, 0.5884, 0.6703, 0.5884, 0.8293, 0.6289, 0.6703, 0.5884, 0.8293, 0.6289, 0.8293, 0.6289, 0.6703, 0.6289, 0.6703, 0.6289, 0.8293, 0.6693, 0.6703, 0.6289, 0.8293, 0.6693, 0.8293, 0.6693, 0.6703, 0.9805, 0.5589, 0.9718, 0.6142, 0.9551, 0.5091, 0.9718, 0.6142, 0.9322, 0.6538, 0.9551, 0.5091, 0.9322, 0.6538, 0.8769, 0.6625, 0.9551, 0.5091, 0.8769, 0.6625, 0.8271, 0.6371, 0.9551, 0.5091, 0.8271, 0.6371, 0.8017, 0.5873, 0.9551, 0.5091, 0.8017, 0.5873, 0.8104, 0.532, 0.9551, 0.5091, 0.8104, 0.532, 0.85, 0.4924, 0.9551, 0.5091, 0.9551, 0.5091, 0.85, 0.4924, 0.9053, 0.4837])
me_mesh_0183_rip_tex.materials.append(mat_tex_0095_0_dds_001_to)
me_mesh_0183_rip_tex.use_remesh_preserve_volume = False
me_mesh_0183_rip_tex.use_remesh_preserve_attributes = False
me_mesh_0183_rip_tex.use_mirror_vertex_groups = False
me_mesh_0183_rip_tex.update()

# ---- objects
ob_mesh_0183_rip_tex_002 = bpy.data.objects.new('Mesh_0183.rip_Tex.002', me_mesh_0183_rip_tex_002)
ob_mesh_0183_rip_tex_001 = bpy.data.objects.new('Mesh_0183.rip_Tex.001', me_mesh_0183_rip_tex_001)
ob_mesh_0183_rip_tex = bpy.data.objects.new('Mesh_0183.rip_Tex', me_mesh_0183_rip_tex)
ob_lamp_001 = bpy.data.objects.new('Lamp.001', light_lamp_001)
ob_lamp = bpy.data.objects.new('Lamp', light_lamp)
ob_empty = bpy.data.objects.new('Empty', None)
ob_camera = bpy.data.objects.new('Camera', cam_camera)

# ---- transforms, parenting, visibility, modifiers, constraints
ob_mesh_0183_rip_tex_002.location = (0.0, 0.0, 0.0)
ob_mesh_0183_rip_tex_002.lock_rotations_4d = False
ob_mesh_0183_rip_tex_002.empty_display_type = 'ARROWS'
ob_mesh_0183_rip_tex_002.lineart.crease_threshold = 0.0
ob_mesh_0183_rip_tex_001.location = (0.0, 0.0, 0.0)
ob_mesh_0183_rip_tex_001.lock_rotations_4d = False
ob_mesh_0183_rip_tex_001.empty_display_type = 'ARROWS'
ob_mesh_0183_rip_tex_001.lineart.crease_threshold = 0.0
ob_mesh_0183_rip_tex.location = (0.0, 0.0, 0.0)
ob_mesh_0183_rip_tex.lock_rotations_4d = False
ob_mesh_0183_rip_tex.empty_display_type = 'ARROWS'
ob_mesh_0183_rip_tex.lineart.crease_threshold = 0.0
ob_lamp_001.location = (0.0, 0.0, 1.749)
ob_lamp_001.scale = (0.4309, 0.4309, 0.4309)
ob_lamp_001.lock_rotations_4d = False
ob_lamp_001.empty_display_type = 'ARROWS'
ob_lamp_001.lineart.crease_threshold = 0.0
ob_lamp.location = (0.0, 0.0, 0.0)
ob_lamp.lock_rotations_4d = False
ob_lamp.empty_display_type = 'ARROWS'
ob_lamp.lineart.crease_threshold = 0.0
ob_empty.location = (0.0, 0.0, 0.0)
ob_empty.lock_rotations_4d = False
ob_empty.empty_display_type = 'ARROWS'
ob_empty.empty_image_offset = (0.0, 0.0)
ob_empty.lineart.crease_threshold = 0.0
ob_camera.location = (1.221, -1.198, 1.802)
ob_camera.rotation_euler = (1.109, 0.01082, 0.8149)
ob_camera.lock_rotations_4d = False
ob_camera.empty_display_type = 'ARROWS'
ob_camera.color = (0.0, 0.0, 0.0, 0.0)
ob_camera.display_type = 'WIRE'
ob_camera.lineart.crease_threshold = 0.0

# ---- collection membership
col_collection_1.objects.link(ob_mesh_0183_rip_tex_002)
col_collection_1.objects.link(ob_mesh_0183_rip_tex_001)
col_collection_1.objects.link(ob_mesh_0183_rip_tex)
col_collection_1.objects.link(ob_lamp_001)
col_collection_1.objects.link(ob_lamp)
col_collection_1.objects.link(ob_empty)
col_collection_1.objects.link(ob_camera)

# ---- scene / render settings (as saved in the file)
scene.camera = ob_camera
scene.frame_start = 1; scene.frame_end = 250; scene.frame_set(1)
scene.render.engine = 'BLENDER_EEVEE_NEXT'
scene.render.image_settings.file_format = 'JPEG'
scene.render.image_settings.color_mode = 'RGB'
scene.render.image_settings.compression = 90
scene.render.resolution_x = 750
scene.render.resolution_y = 650
scene.render.pixel_aspect_x = 100.0
scene.render.pixel_aspect_y = 100.0
scene.render.fps = 25
scene.render.dither_intensity = 0.0
scene.render.use_compositing = False
scene.render.use_sequencer = False
scene.render.bake_margin = 2
scene.render.bake_bias = 0.0
scene.render.use_stamp_time = False
scene.render.use_stamp_date = False
scene.render.use_stamp_frame = False
scene.render.use_stamp_camera = False
scene.render.use_stamp_scene = False
scene.render.use_stamp_filename = False
scene.render.use_stamp_render_time = False
scene.render.stamp_font_size = 0
scene.cycles.use_denoising = False
scene.cycles.samples = 10
scene.cycles.sampling_pattern = 'TABULATED_SOBOL'
scene.cycles.light_sampling_threshold = 0.0
scene.cycles.use_adaptive_sampling = False
scene.cycles.use_light_tree = False
scene.cycles.blur_glossy = 0.0
scene.cycles.volume_bounces = 1
scene.cycles.pixel_filter_type = 'GAUSSIAN'
scene.cycles.sample_clamp_indirect = 0.0
scene.view_settings.view_transform = 'Raw'
bpy.context.view_layer.update()

